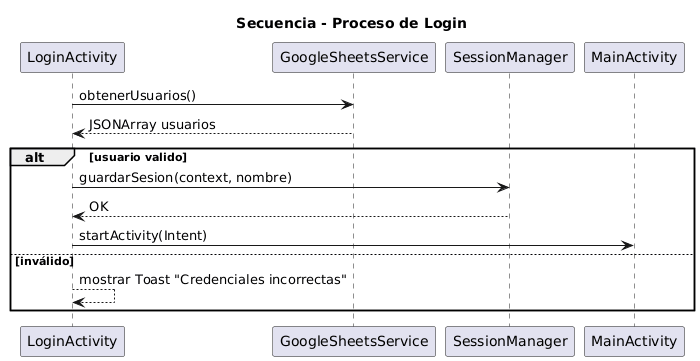

The diagram above was rendered by PlantUML. Its source (embedded in the PNG):
@startuml
title Secuencia - Proceso de Login

participant "LoginActivity" as Login
participant "GoogleSheetsService" as GAS
participant "SessionManager" as Session
participant "MainActivity" as Main

Login -> GAS : obtenerUsuarios()
GAS --> Login : JSONArray usuarios
alt usuario valido
  Login -> Session : guardarSesion(context, nombre)
  Session --> Login : OK
  Login -> Main : startActivity(Intent)
else inválido
  Login --> Login : mostrar Toast "Credenciales incorrectas"
end
@enduml